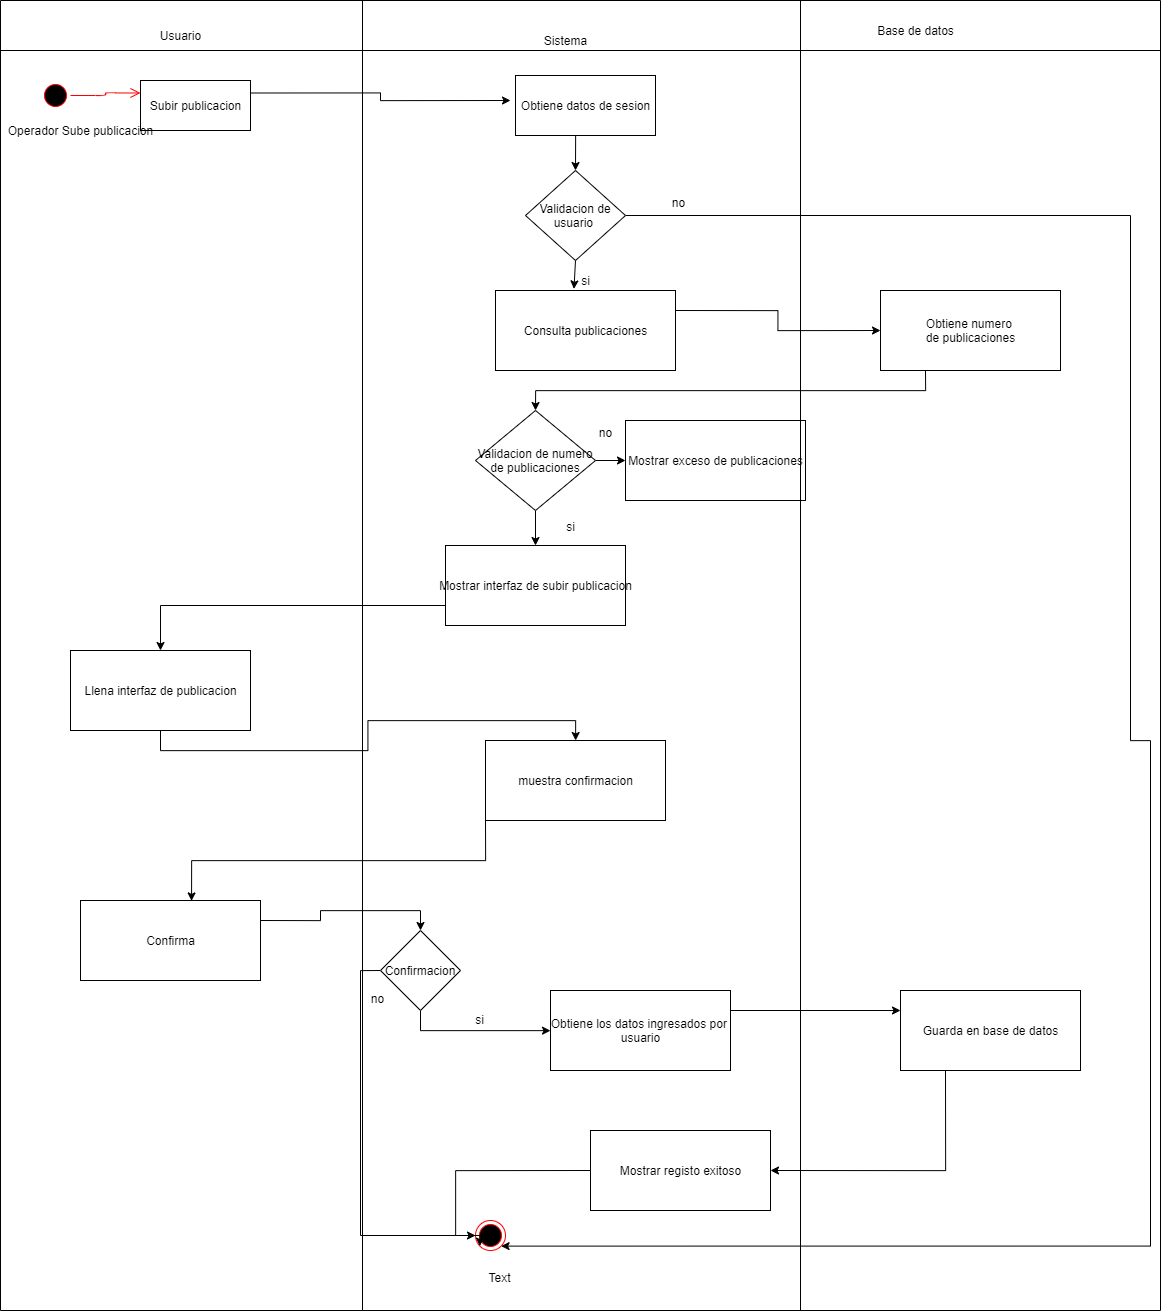

The diagram above was exported from draw.io. Its source (the exported page's mxGraphModel, read from the mxfile embedded in the PNG):
<mxGraphModel dx="2966" dy="1623" grid="1" gridSize="10" guides="1" tooltips="1" connect="1" arrows="1" fold="1" page="1" pageScale="1" pageWidth="827" pageHeight="1169" math="0" shadow="0">
  <root>
    <mxCell id="0" />
    <mxCell id="1" parent="0" />
    <mxCell id="d4ZnXHrDDofo0FkmroI5-1" value="Usuario" style="text;html=1;align=center;verticalAlign=middle;resizable=0;points=[];autosize=1;" parent="1" vertex="1">
      <mxGeometry x="150" y="25" width="60" height="20" as="geometry" />
    </mxCell>
    <mxCell id="d4ZnXHrDDofo0FkmroI5-2" value="Sistema" style="text;html=1;align=center;verticalAlign=middle;resizable=0;points=[];autosize=1;" parent="1" vertex="1">
      <mxGeometry x="535" y="30" width="60" height="20" as="geometry" />
    </mxCell>
    <mxCell id="d4ZnXHrDDofo0FkmroI5-3" value="" style="ellipse;html=1;shape=startState;fillColor=#000000;strokeColor=#ff0000;" parent="1" vertex="1">
      <mxGeometry x="40" y="80" width="30" height="30" as="geometry" />
    </mxCell>
    <mxCell id="d4ZnXHrDDofo0FkmroI5-4" value="" style="edgeStyle=orthogonalEdgeStyle;html=1;verticalAlign=bottom;endArrow=open;endSize=8;strokeColor=#ff0000;entryX=0;entryY=0.25;entryDx=0;entryDy=0;" parent="1" source="d4ZnXHrDDofo0FkmroI5-3" target="d4ZnXHrDDofo0FkmroI5-5" edge="1">
      <mxGeometry relative="1" as="geometry">
        <mxPoint x="140" y="105" as="targetPoint" />
      </mxGeometry>
    </mxCell>
    <mxCell id="d4ZnXHrDDofo0FkmroI5-27" style="edgeStyle=orthogonalEdgeStyle;rounded=0;orthogonalLoop=1;jettySize=auto;html=1;exitX=1;exitY=0.25;exitDx=0;exitDy=0;" parent="1" source="d4ZnXHrDDofo0FkmroI5-5" edge="1">
      <mxGeometry relative="1" as="geometry">
        <mxPoint x="510" y="100" as="targetPoint" />
      </mxGeometry>
    </mxCell>
    <mxCell id="d4ZnXHrDDofo0FkmroI5-5" value="Subir publicacion" style="html=1;" parent="1" vertex="1">
      <mxGeometry x="140" y="80" width="110" height="50" as="geometry" />
    </mxCell>
    <mxCell id="d4ZnXHrDDofo0FkmroI5-28" style="edgeStyle=orthogonalEdgeStyle;rounded=0;orthogonalLoop=1;jettySize=auto;html=1;exitX=0.5;exitY=1;exitDx=0;exitDy=0;entryX=0.5;entryY=0;entryDx=0;entryDy=0;" parent="1" source="d4ZnXHrDDofo0FkmroI5-6" target="d4ZnXHrDDofo0FkmroI5-7" edge="1">
      <mxGeometry relative="1" as="geometry" />
    </mxCell>
    <mxCell id="d4ZnXHrDDofo0FkmroI5-6" value="Obtiene datos de sesion" style="html=1;" parent="1" vertex="1">
      <mxGeometry x="515" y="75" width="140" height="60" as="geometry" />
    </mxCell>
    <mxCell id="d4ZnXHrDDofo0FkmroI5-29" style="edgeStyle=orthogonalEdgeStyle;rounded=0;orthogonalLoop=1;jettySize=auto;html=1;exitX=0.5;exitY=1;exitDx=0;exitDy=0;entryX=0.436;entryY=-0.02;entryDx=0;entryDy=0;entryPerimeter=0;" parent="1" source="d4ZnXHrDDofo0FkmroI5-7" target="d4ZnXHrDDofo0FkmroI5-24" edge="1">
      <mxGeometry relative="1" as="geometry" />
    </mxCell>
    <mxCell id="3_JD5-C0wgln8v8Z_uQ0-1" style="edgeStyle=orthogonalEdgeStyle;rounded=0;orthogonalLoop=1;jettySize=auto;html=1;exitX=1;exitY=0.5;exitDx=0;exitDy=0;entryX=1;entryY=1;entryDx=0;entryDy=0;" parent="1" source="d4ZnXHrDDofo0FkmroI5-7" target="d4ZnXHrDDofo0FkmroI5-13" edge="1">
      <mxGeometry relative="1" as="geometry">
        <Array as="points">
          <mxPoint x="1130" y="215" />
          <mxPoint x="1130" y="740" />
          <mxPoint x="1150" y="740" />
          <mxPoint x="1150" y="1246" />
        </Array>
      </mxGeometry>
    </mxCell>
    <mxCell id="d4ZnXHrDDofo0FkmroI5-7" value="Validacion de usuario&amp;nbsp;" style="rhombus;whiteSpace=wrap;html=1;" parent="1" vertex="1">
      <mxGeometry x="525" y="170" width="100" height="90" as="geometry" />
    </mxCell>
    <mxCell id="d4ZnXHrDDofo0FkmroI5-31" style="edgeStyle=orthogonalEdgeStyle;rounded=0;orthogonalLoop=1;jettySize=auto;html=1;exitX=0.25;exitY=1;exitDx=0;exitDy=0;entryX=0.5;entryY=0;entryDx=0;entryDy=0;" parent="1" source="d4ZnXHrDDofo0FkmroI5-8" target="d4ZnXHrDDofo0FkmroI5-9" edge="1">
      <mxGeometry relative="1" as="geometry" />
    </mxCell>
    <mxCell id="d4ZnXHrDDofo0FkmroI5-8" value="Obtiene numero &lt;br&gt;de publicaciones" style="html=1;" parent="1" vertex="1">
      <mxGeometry x="880" y="290" width="180" height="80" as="geometry" />
    </mxCell>
    <mxCell id="d4ZnXHrDDofo0FkmroI5-32" style="edgeStyle=orthogonalEdgeStyle;rounded=0;orthogonalLoop=1;jettySize=auto;html=1;exitX=0.5;exitY=1;exitDx=0;exitDy=0;entryX=0.5;entryY=0;entryDx=0;entryDy=0;" parent="1" source="d4ZnXHrDDofo0FkmroI5-9" target="d4ZnXHrDDofo0FkmroI5-10" edge="1">
      <mxGeometry relative="1" as="geometry" />
    </mxCell>
    <mxCell id="3_JD5-C0wgln8v8Z_uQ0-5" style="edgeStyle=orthogonalEdgeStyle;rounded=0;orthogonalLoop=1;jettySize=auto;html=1;exitX=1;exitY=0.5;exitDx=0;exitDy=0;entryX=0;entryY=0.5;entryDx=0;entryDy=0;" parent="1" source="d4ZnXHrDDofo0FkmroI5-9" target="3_JD5-C0wgln8v8Z_uQ0-4" edge="1">
      <mxGeometry relative="1" as="geometry" />
    </mxCell>
    <mxCell id="d4ZnXHrDDofo0FkmroI5-9" value="Validacion de numero de publicaciones" style="rhombus;whiteSpace=wrap;html=1;" parent="1" vertex="1">
      <mxGeometry x="475" y="410" width="120" height="100" as="geometry" />
    </mxCell>
    <mxCell id="d4ZnXHrDDofo0FkmroI5-33" style="edgeStyle=orthogonalEdgeStyle;rounded=0;orthogonalLoop=1;jettySize=auto;html=1;exitX=0;exitY=0.75;exitDx=0;exitDy=0;" parent="1" source="d4ZnXHrDDofo0FkmroI5-10" target="d4ZnXHrDDofo0FkmroI5-11" edge="1">
      <mxGeometry relative="1" as="geometry" />
    </mxCell>
    <mxCell id="d4ZnXHrDDofo0FkmroI5-10" value="Mostrar interfaz de subir publicacion" style="html=1;" parent="1" vertex="1">
      <mxGeometry x="445" y="545" width="180" height="80" as="geometry" />
    </mxCell>
    <mxCell id="d4ZnXHrDDofo0FkmroI5-34" style="edgeStyle=orthogonalEdgeStyle;rounded=0;orthogonalLoop=1;jettySize=auto;html=1;exitX=0.5;exitY=1;exitDx=0;exitDy=0;" parent="1" source="d4ZnXHrDDofo0FkmroI5-11" target="d4ZnXHrDDofo0FkmroI5-12" edge="1">
      <mxGeometry relative="1" as="geometry" />
    </mxCell>
    <mxCell id="d4ZnXHrDDofo0FkmroI5-11" value="Llena interfaz de publicacion" style="html=1;" parent="1" vertex="1">
      <mxGeometry x="70" y="650" width="180" height="80" as="geometry" />
    </mxCell>
    <mxCell id="d4ZnXHrDDofo0FkmroI5-35" style="edgeStyle=orthogonalEdgeStyle;rounded=0;orthogonalLoop=1;jettySize=auto;html=1;exitX=0;exitY=1;exitDx=0;exitDy=0;entryX=0.617;entryY=0.005;entryDx=0;entryDy=0;entryPerimeter=0;" parent="1" source="d4ZnXHrDDofo0FkmroI5-12" target="d4ZnXHrDDofo0FkmroI5-16" edge="1">
      <mxGeometry relative="1" as="geometry" />
    </mxCell>
    <mxCell id="d4ZnXHrDDofo0FkmroI5-12" value="muestra confirmacion" style="html=1;" parent="1" vertex="1">
      <mxGeometry x="485" y="740" width="180" height="80" as="geometry" />
    </mxCell>
    <mxCell id="d4ZnXHrDDofo0FkmroI5-13" value="" style="ellipse;html=1;shape=endState;fillColor=#000000;strokeColor=#ff0000;" parent="1" vertex="1">
      <mxGeometry x="475" y="1220" width="30" height="30" as="geometry" />
    </mxCell>
    <mxCell id="d4ZnXHrDDofo0FkmroI5-14" value="Operador Sube publicacion" style="text;html=1;align=center;verticalAlign=middle;resizable=0;points=[];autosize=1;" parent="1" vertex="1">
      <mxGeometry y="120" width="160" height="20" as="geometry" />
    </mxCell>
    <mxCell id="d4ZnXHrDDofo0FkmroI5-36" style="edgeStyle=orthogonalEdgeStyle;rounded=0;orthogonalLoop=1;jettySize=auto;html=1;exitX=1;exitY=0.25;exitDx=0;exitDy=0;entryX=0.5;entryY=0;entryDx=0;entryDy=0;" parent="1" source="d4ZnXHrDDofo0FkmroI5-16" target="d4ZnXHrDDofo0FkmroI5-25" edge="1">
      <mxGeometry relative="1" as="geometry" />
    </mxCell>
    <mxCell id="d4ZnXHrDDofo0FkmroI5-16" value="Confirma" style="html=1;" parent="1" vertex="1">
      <mxGeometry x="80" y="900" width="180" height="80" as="geometry" />
    </mxCell>
    <mxCell id="d4ZnXHrDDofo0FkmroI5-18" value="Base de datos" style="text;html=1;align=center;verticalAlign=middle;resizable=0;points=[];autosize=1;" parent="1" vertex="1">
      <mxGeometry x="870" y="20" width="90" height="20" as="geometry" />
    </mxCell>
    <mxCell id="d4ZnXHrDDofo0FkmroI5-38" style="edgeStyle=orthogonalEdgeStyle;rounded=0;orthogonalLoop=1;jettySize=auto;html=1;exitX=1;exitY=0.25;exitDx=0;exitDy=0;entryX=0;entryY=0.25;entryDx=0;entryDy=0;" parent="1" source="d4ZnXHrDDofo0FkmroI5-20" target="d4ZnXHrDDofo0FkmroI5-21" edge="1">
      <mxGeometry relative="1" as="geometry" />
    </mxCell>
    <mxCell id="d4ZnXHrDDofo0FkmroI5-20" value="Obtiene los datos ingresados por&amp;nbsp;&lt;br&gt;usuario" style="html=1;" parent="1" vertex="1">
      <mxGeometry x="550" y="990" width="180" height="80" as="geometry" />
    </mxCell>
    <mxCell id="d4ZnXHrDDofo0FkmroI5-39" style="edgeStyle=orthogonalEdgeStyle;rounded=0;orthogonalLoop=1;jettySize=auto;html=1;exitX=0.25;exitY=1;exitDx=0;exitDy=0;entryX=1;entryY=0.5;entryDx=0;entryDy=0;" parent="1" source="d4ZnXHrDDofo0FkmroI5-21" target="d4ZnXHrDDofo0FkmroI5-26" edge="1">
      <mxGeometry relative="1" as="geometry" />
    </mxCell>
    <mxCell id="d4ZnXHrDDofo0FkmroI5-21" value="Guarda en base de datos" style="html=1;" parent="1" vertex="1">
      <mxGeometry x="900" y="990" width="180" height="80" as="geometry" />
    </mxCell>
    <mxCell id="d4ZnXHrDDofo0FkmroI5-30" style="edgeStyle=orthogonalEdgeStyle;rounded=0;orthogonalLoop=1;jettySize=auto;html=1;exitX=1;exitY=0.25;exitDx=0;exitDy=0;entryX=0;entryY=0.5;entryDx=0;entryDy=0;" parent="1" source="d4ZnXHrDDofo0FkmroI5-24" target="d4ZnXHrDDofo0FkmroI5-8" edge="1">
      <mxGeometry relative="1" as="geometry" />
    </mxCell>
    <mxCell id="d4ZnXHrDDofo0FkmroI5-24" value="Consulta publicaciones" style="html=1;" parent="1" vertex="1">
      <mxGeometry x="495" y="290" width="180" height="80" as="geometry" />
    </mxCell>
    <mxCell id="d4ZnXHrDDofo0FkmroI5-37" style="edgeStyle=orthogonalEdgeStyle;rounded=0;orthogonalLoop=1;jettySize=auto;html=1;exitX=0.5;exitY=1;exitDx=0;exitDy=0;" parent="1" source="d4ZnXHrDDofo0FkmroI5-25" target="d4ZnXHrDDofo0FkmroI5-20" edge="1">
      <mxGeometry relative="1" as="geometry" />
    </mxCell>
    <mxCell id="3_JD5-C0wgln8v8Z_uQ0-10" style="edgeStyle=orthogonalEdgeStyle;rounded=0;orthogonalLoop=1;jettySize=auto;html=1;exitX=0;exitY=0.5;exitDx=0;exitDy=0;entryX=0;entryY=1;entryDx=0;entryDy=0;" parent="1" source="d4ZnXHrDDofo0FkmroI5-25" target="d4ZnXHrDDofo0FkmroI5-13" edge="1">
      <mxGeometry relative="1" as="geometry">
        <Array as="points">
          <mxPoint x="360" y="970" />
          <mxPoint x="360" y="1235" />
          <mxPoint x="479" y="1235" />
        </Array>
      </mxGeometry>
    </mxCell>
    <mxCell id="d4ZnXHrDDofo0FkmroI5-25" value="Confirmacion" style="rhombus;whiteSpace=wrap;html=1;" parent="1" vertex="1">
      <mxGeometry x="380" y="930" width="80" height="80" as="geometry" />
    </mxCell>
    <mxCell id="d4ZnXHrDDofo0FkmroI5-40" style="edgeStyle=orthogonalEdgeStyle;rounded=0;orthogonalLoop=1;jettySize=auto;html=1;exitX=0;exitY=0.5;exitDx=0;exitDy=0;entryX=0;entryY=0.5;entryDx=0;entryDy=0;" parent="1" source="d4ZnXHrDDofo0FkmroI5-26" target="d4ZnXHrDDofo0FkmroI5-13" edge="1">
      <mxGeometry relative="1" as="geometry" />
    </mxCell>
    <mxCell id="d4ZnXHrDDofo0FkmroI5-26" value="Mostrar registo exitoso" style="html=1;" parent="1" vertex="1">
      <mxGeometry x="590" y="1130" width="180" height="80" as="geometry" />
    </mxCell>
    <mxCell id="d4ZnXHrDDofo0FkmroI5-41" value="Text" style="text;html=1;align=center;verticalAlign=middle;resizable=0;points=[];autosize=1;" parent="1" vertex="1">
      <mxGeometry x="479" y="1267" width="40" height="20" as="geometry" />
    </mxCell>
    <mxCell id="3_JD5-C0wgln8v8Z_uQ0-2" value="&lt;font style=&quot;vertical-align: inherit&quot;&gt;&lt;font style=&quot;vertical-align: inherit&quot;&gt;si&lt;/font&gt;&lt;/font&gt;" style="text;html=1;align=center;verticalAlign=middle;resizable=0;points=[];autosize=1;" parent="1" vertex="1">
      <mxGeometry x="575" y="270" width="20" height="20" as="geometry" />
    </mxCell>
    <mxCell id="3_JD5-C0wgln8v8Z_uQ0-3" value="&lt;font style=&quot;vertical-align: inherit&quot;&gt;&lt;font style=&quot;vertical-align: inherit&quot;&gt;no&lt;/font&gt;&lt;/font&gt;" style="text;html=1;align=center;verticalAlign=middle;resizable=0;points=[];autosize=1;" parent="1" vertex="1">
      <mxGeometry x="663" y="192" width="30" height="20" as="geometry" />
    </mxCell>
    <mxCell id="3_JD5-C0wgln8v8Z_uQ0-4" value="&lt;font style=&quot;vertical-align: inherit&quot;&gt;&lt;font style=&quot;vertical-align: inherit&quot;&gt;&lt;font style=&quot;vertical-align: inherit&quot;&gt;&lt;font style=&quot;vertical-align: inherit&quot;&gt;Mostrar exceso de publicaciones&lt;/font&gt;&lt;/font&gt;&lt;/font&gt;&lt;/font&gt;" style="html=1;" parent="1" vertex="1">
      <mxGeometry x="625" y="420" width="180" height="80" as="geometry" />
    </mxCell>
    <mxCell id="3_JD5-C0wgln8v8Z_uQ0-6" value="&lt;font style=&quot;vertical-align: inherit&quot;&gt;&lt;font style=&quot;vertical-align: inherit&quot;&gt;si&lt;/font&gt;&lt;/font&gt;" style="text;html=1;align=center;verticalAlign=middle;resizable=0;points=[];autosize=1;" parent="1" vertex="1">
      <mxGeometry x="560" y="516" width="20" height="20" as="geometry" />
    </mxCell>
    <mxCell id="3_JD5-C0wgln8v8Z_uQ0-7" value="&lt;font style=&quot;vertical-align: inherit&quot;&gt;&lt;font style=&quot;vertical-align: inherit&quot;&gt;no&lt;/font&gt;&lt;/font&gt;" style="text;html=1;align=center;verticalAlign=middle;resizable=0;points=[];autosize=1;" parent="1" vertex="1">
      <mxGeometry x="590" y="422" width="30" height="20" as="geometry" />
    </mxCell>
    <mxCell id="3_JD5-C0wgln8v8Z_uQ0-8" value="&lt;font style=&quot;vertical-align: inherit&quot;&gt;&lt;font style=&quot;vertical-align: inherit&quot;&gt;si&lt;/font&gt;&lt;/font&gt;" style="text;html=1;align=center;verticalAlign=middle;resizable=0;points=[];autosize=1;" parent="1" vertex="1">
      <mxGeometry x="469" y="1009" width="20" height="20" as="geometry" />
    </mxCell>
    <mxCell id="3_JD5-C0wgln8v8Z_uQ0-9" value="&lt;font style=&quot;vertical-align: inherit&quot;&gt;&lt;font style=&quot;vertical-align: inherit&quot;&gt;no&lt;/font&gt;&lt;/font&gt;" style="text;html=1;align=center;verticalAlign=middle;resizable=0;points=[];autosize=1;" parent="1" vertex="1">
      <mxGeometry x="362" y="988" width="30" height="20" as="geometry" />
    </mxCell>
    <mxCell id="uEeJc9iG7OpSTyn3pbLi-1" value="" style="endArrow=none;html=1;" edge="1" parent="1">
      <mxGeometry width="50" height="50" relative="1" as="geometry">
        <mxPoint y="1310" as="sourcePoint" />
        <mxPoint as="targetPoint" />
      </mxGeometry>
    </mxCell>
    <mxCell id="uEeJc9iG7OpSTyn3pbLi-2" value="" style="endArrow=none;html=1;" edge="1" parent="1">
      <mxGeometry width="50" height="50" relative="1" as="geometry">
        <mxPoint x="362" y="1310" as="sourcePoint" />
        <mxPoint x="362" as="targetPoint" />
      </mxGeometry>
    </mxCell>
    <mxCell id="uEeJc9iG7OpSTyn3pbLi-3" value="" style="endArrow=none;html=1;" edge="1" parent="1">
      <mxGeometry width="50" height="50" relative="1" as="geometry">
        <mxPoint y="1310" as="sourcePoint" />
        <mxPoint x="1160" y="1310" as="targetPoint" />
      </mxGeometry>
    </mxCell>
    <mxCell id="uEeJc9iG7OpSTyn3pbLi-4" value="" style="endArrow=none;html=1;" edge="1" parent="1">
      <mxGeometry width="50" height="50" relative="1" as="geometry">
        <mxPoint as="sourcePoint" />
        <mxPoint x="1160" as="targetPoint" />
      </mxGeometry>
    </mxCell>
    <mxCell id="uEeJc9iG7OpSTyn3pbLi-5" value="" style="endArrow=none;html=1;" edge="1" parent="1">
      <mxGeometry width="50" height="50" relative="1" as="geometry">
        <mxPoint y="50" as="sourcePoint" />
        <mxPoint x="1160" y="50" as="targetPoint" />
      </mxGeometry>
    </mxCell>
    <mxCell id="uEeJc9iG7OpSTyn3pbLi-6" value="" style="endArrow=none;html=1;" edge="1" parent="1">
      <mxGeometry width="50" height="50" relative="1" as="geometry">
        <mxPoint x="800" y="1310" as="sourcePoint" />
        <mxPoint x="800" as="targetPoint" />
      </mxGeometry>
    </mxCell>
    <mxCell id="uEeJc9iG7OpSTyn3pbLi-7" value="" style="endArrow=none;html=1;" edge="1" parent="1">
      <mxGeometry width="50" height="50" relative="1" as="geometry">
        <mxPoint x="1160" y="1310" as="sourcePoint" />
        <mxPoint x="1160" as="targetPoint" />
      </mxGeometry>
    </mxCell>
  </root>
</mxGraphModel>